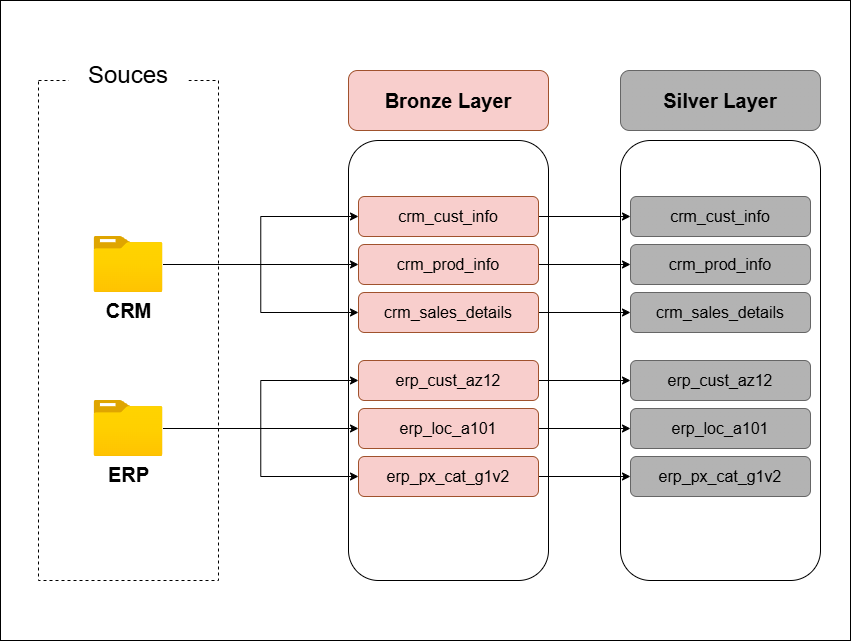

The diagram above was exported from draw.io. Its source (the exported page's mxGraphModel, read from the mxfile embedded in the PNG):
<mxGraphModel dx="1895" dy="1044" grid="1" gridSize="10" guides="1" tooltips="1" connect="1" arrows="1" fold="1" page="1" pageScale="1" pageWidth="827" pageHeight="1169" math="0" shadow="0">
  <root>
    <mxCell id="0" />
    <mxCell id="1" parent="0" />
    <mxCell id="ng9pLKK-hDi_yAEwPg4K-1" value="" style="rounded=0;whiteSpace=wrap;html=1;fillColor=none;dashed=1;" parent="1" vertex="1">
      <mxGeometry x="158" y="290" width="180" height="500" as="geometry" />
    </mxCell>
    <mxCell id="ng9pLKK-hDi_yAEwPg4K-2" value="&lt;font style=&quot;font-size: 24px;&quot;&gt;Souces&lt;/font&gt;" style="rounded=1;whiteSpace=wrap;html=1;strokeColor=none;" parent="1" vertex="1">
      <mxGeometry x="188" y="260" width="120" height="50" as="geometry" />
    </mxCell>
    <mxCell id="ng9pLKK-hDi_yAEwPg4K-15" style="edgeStyle=orthogonalEdgeStyle;rounded=0;orthogonalLoop=1;jettySize=auto;html=1;entryX=0;entryY=0.5;entryDx=0;entryDy=0;" parent="1" source="ng9pLKK-hDi_yAEwPg4K-3" target="ng9pLKK-hDi_yAEwPg4K-14" edge="1">
      <mxGeometry relative="1" as="geometry" />
    </mxCell>
    <mxCell id="ng9pLKK-hDi_yAEwPg4K-16" style="edgeStyle=orthogonalEdgeStyle;rounded=0;orthogonalLoop=1;jettySize=auto;html=1;entryX=0;entryY=0.5;entryDx=0;entryDy=0;" parent="1" source="ng9pLKK-hDi_yAEwPg4K-3" target="ng9pLKK-hDi_yAEwPg4K-10" edge="1">
      <mxGeometry relative="1" as="geometry" />
    </mxCell>
    <mxCell id="ng9pLKK-hDi_yAEwPg4K-17" style="edgeStyle=orthogonalEdgeStyle;rounded=0;orthogonalLoop=1;jettySize=auto;html=1;entryX=0;entryY=0.5;entryDx=0;entryDy=0;" parent="1" source="ng9pLKK-hDi_yAEwPg4K-3" target="ng9pLKK-hDi_yAEwPg4K-13" edge="1">
      <mxGeometry relative="1" as="geometry" />
    </mxCell>
    <mxCell id="ng9pLKK-hDi_yAEwPg4K-3" value="&lt;span style=&quot;font-size: 20px;&quot;&gt;&lt;b&gt;CRM&lt;/b&gt;&lt;/span&gt;" style="image;aspect=fixed;html=1;points=[];align=center;fontSize=12;image=img/lib/azure2/general/Folder_Blank.svg;" parent="1" vertex="1">
      <mxGeometry x="213.5" y="446" width="69" height="56.00000000000001" as="geometry" />
    </mxCell>
    <mxCell id="ng9pLKK-hDi_yAEwPg4K-7" value="" style="rounded=1;whiteSpace=wrap;html=1;fillColor=none;fillStyle=auto;strokeColor=light-dark(#000000,#000000);" parent="1" vertex="1">
      <mxGeometry x="468" y="350" width="200" height="440" as="geometry" />
    </mxCell>
    <mxCell id="ng9pLKK-hDi_yAEwPg4K-9" value="&lt;font style=&quot;font-size: 20px;&quot;&gt;&lt;b&gt;Bronze Layer&lt;/b&gt;&lt;/font&gt;" style="rounded=1;whiteSpace=wrap;html=1;fillColor=#f8cecc;fillStyle=auto;strokeColor=light-dark(#A0522D,#A0522D);" parent="1" vertex="1">
      <mxGeometry x="468" y="280" width="200" height="60" as="geometry" />
    </mxCell>
    <mxCell id="dvc6mWxqZKtWdNYs8Fx3-9" style="edgeStyle=orthogonalEdgeStyle;rounded=0;orthogonalLoop=1;jettySize=auto;html=1;entryX=0;entryY=0.5;entryDx=0;entryDy=0;" edge="1" parent="1" source="ng9pLKK-hDi_yAEwPg4K-10" target="dvc6mWxqZKtWdNYs8Fx3-3">
      <mxGeometry relative="1" as="geometry" />
    </mxCell>
    <mxCell id="ng9pLKK-hDi_yAEwPg4K-10" value="&lt;font style=&quot;font-size: 16px;&quot;&gt;crm_cust_info&lt;/font&gt;" style="rounded=1;whiteSpace=wrap;html=1;fillColor=#f8cecc;fillStyle=auto;strokeColor=light-dark(#A0522D,#A0522D);" parent="1" vertex="1">
      <mxGeometry x="478" y="406" width="180" height="40" as="geometry" />
    </mxCell>
    <mxCell id="dvc6mWxqZKtWdNYs8Fx3-11" style="edgeStyle=orthogonalEdgeStyle;rounded=0;orthogonalLoop=1;jettySize=auto;html=1;entryX=0;entryY=0.5;entryDx=0;entryDy=0;" edge="1" parent="1" source="ng9pLKK-hDi_yAEwPg4K-13" target="dvc6mWxqZKtWdNYs8Fx3-4">
      <mxGeometry relative="1" as="geometry" />
    </mxCell>
    <mxCell id="ng9pLKK-hDi_yAEwPg4K-13" value="&lt;font style=&quot;font-size: 16px;&quot;&gt;crm_sales_details&lt;/font&gt;" style="rounded=1;whiteSpace=wrap;html=1;fillColor=#f8cecc;fillStyle=auto;strokeColor=light-dark(#A0522D,#A0522D);" parent="1" vertex="1">
      <mxGeometry x="478" y="502" width="180" height="40" as="geometry" />
    </mxCell>
    <mxCell id="dvc6mWxqZKtWdNYs8Fx3-10" style="edgeStyle=orthogonalEdgeStyle;rounded=0;orthogonalLoop=1;jettySize=auto;html=1;entryX=0;entryY=0.5;entryDx=0;entryDy=0;" edge="1" parent="1" source="ng9pLKK-hDi_yAEwPg4K-14" target="dvc6mWxqZKtWdNYs8Fx3-5">
      <mxGeometry relative="1" as="geometry" />
    </mxCell>
    <mxCell id="ng9pLKK-hDi_yAEwPg4K-14" value="&lt;font style=&quot;font-size: 16px;&quot;&gt;crm_prod_info&lt;/font&gt;" style="rounded=1;whiteSpace=wrap;html=1;fillColor=#f8cecc;fillStyle=auto;strokeColor=light-dark(#A0522D,#A0522D);" parent="1" vertex="1">
      <mxGeometry x="478" y="454" width="180" height="40" as="geometry" />
    </mxCell>
    <mxCell id="ng9pLKK-hDi_yAEwPg4K-24" style="edgeStyle=orthogonalEdgeStyle;rounded=0;orthogonalLoop=1;jettySize=auto;html=1;entryX=0;entryY=0.5;entryDx=0;entryDy=0;" parent="1" source="ng9pLKK-hDi_yAEwPg4K-27" target="ng9pLKK-hDi_yAEwPg4K-30" edge="1">
      <mxGeometry relative="1" as="geometry" />
    </mxCell>
    <mxCell id="ng9pLKK-hDi_yAEwPg4K-25" style="edgeStyle=orthogonalEdgeStyle;rounded=0;orthogonalLoop=1;jettySize=auto;html=1;entryX=0;entryY=0.5;entryDx=0;entryDy=0;" parent="1" source="ng9pLKK-hDi_yAEwPg4K-27" target="ng9pLKK-hDi_yAEwPg4K-28" edge="1">
      <mxGeometry relative="1" as="geometry" />
    </mxCell>
    <mxCell id="ng9pLKK-hDi_yAEwPg4K-26" style="edgeStyle=orthogonalEdgeStyle;rounded=0;orthogonalLoop=1;jettySize=auto;html=1;entryX=0;entryY=0.5;entryDx=0;entryDy=0;" parent="1" source="ng9pLKK-hDi_yAEwPg4K-27" target="ng9pLKK-hDi_yAEwPg4K-29" edge="1">
      <mxGeometry relative="1" as="geometry" />
    </mxCell>
    <mxCell id="ng9pLKK-hDi_yAEwPg4K-27" value="&lt;span style=&quot;font-size: 20px;&quot;&gt;&lt;b&gt;ERP&lt;/b&gt;&lt;/span&gt;" style="image;aspect=fixed;html=1;points=[];align=center;fontSize=12;image=img/lib/azure2/general/Folder_Blank.svg;" parent="1" vertex="1">
      <mxGeometry x="213.5" y="610" width="69" height="56.00000000000001" as="geometry" />
    </mxCell>
    <mxCell id="dvc6mWxqZKtWdNYs8Fx3-12" style="edgeStyle=orthogonalEdgeStyle;rounded=0;orthogonalLoop=1;jettySize=auto;html=1;entryX=0;entryY=0.5;entryDx=0;entryDy=0;" edge="1" parent="1" source="ng9pLKK-hDi_yAEwPg4K-28" target="dvc6mWxqZKtWdNYs8Fx3-6">
      <mxGeometry relative="1" as="geometry" />
    </mxCell>
    <mxCell id="ng9pLKK-hDi_yAEwPg4K-28" value="&lt;span style=&quot;font-size: 16px;&quot;&gt;erp_cust_az12&lt;/span&gt;" style="rounded=1;whiteSpace=wrap;html=1;fillColor=#f8cecc;fillStyle=auto;strokeColor=light-dark(#A0522D,#A0522D);" parent="1" vertex="1">
      <mxGeometry x="478" y="570" width="180" height="40" as="geometry" />
    </mxCell>
    <mxCell id="dvc6mWxqZKtWdNYs8Fx3-14" style="edgeStyle=orthogonalEdgeStyle;rounded=0;orthogonalLoop=1;jettySize=auto;html=1;entryX=0;entryY=0.5;entryDx=0;entryDy=0;" edge="1" parent="1" source="ng9pLKK-hDi_yAEwPg4K-29" target="dvc6mWxqZKtWdNYs8Fx3-7">
      <mxGeometry relative="1" as="geometry" />
    </mxCell>
    <mxCell id="ng9pLKK-hDi_yAEwPg4K-29" value="&lt;span style=&quot;font-size: 16px;&quot;&gt;erp_px_cat_g1v2&lt;/span&gt;" style="rounded=1;whiteSpace=wrap;html=1;fillColor=#f8cecc;fillStyle=auto;strokeColor=light-dark(#A0522D,#A0522D);" parent="1" vertex="1">
      <mxGeometry x="478" y="666" width="180" height="40" as="geometry" />
    </mxCell>
    <mxCell id="dvc6mWxqZKtWdNYs8Fx3-13" style="edgeStyle=orthogonalEdgeStyle;rounded=0;orthogonalLoop=1;jettySize=auto;html=1;" edge="1" parent="1" source="ng9pLKK-hDi_yAEwPg4K-30" target="dvc6mWxqZKtWdNYs8Fx3-8">
      <mxGeometry relative="1" as="geometry" />
    </mxCell>
    <mxCell id="ng9pLKK-hDi_yAEwPg4K-30" value="&lt;span style=&quot;font-size: 16px;&quot;&gt;erp_loc_a101&lt;/span&gt;" style="rounded=1;whiteSpace=wrap;html=1;fillColor=#f8cecc;fillStyle=auto;strokeColor=light-dark(#A0522D,#A0522D);" parent="1" vertex="1">
      <mxGeometry x="478" y="618" width="180" height="40" as="geometry" />
    </mxCell>
    <mxCell id="ng9pLKK-hDi_yAEwPg4K-32" value="" style="rounded=0;whiteSpace=wrap;html=1;fillColor=none;" parent="1" vertex="1">
      <mxGeometry x="120" y="210" width="850" height="640" as="geometry" />
    </mxCell>
    <mxCell id="dvc6mWxqZKtWdNYs8Fx3-1" value="" style="rounded=1;whiteSpace=wrap;html=1;fillColor=none;fillStyle=auto;strokeColor=light-dark(#000000,#000000);" vertex="1" parent="1">
      <mxGeometry x="740" y="350" width="200" height="440" as="geometry" />
    </mxCell>
    <mxCell id="dvc6mWxqZKtWdNYs8Fx3-2" value="&lt;span style=&quot;font-size: 20px;&quot;&gt;&lt;b&gt;Silver Layer&lt;/b&gt;&lt;/span&gt;" style="rounded=1;whiteSpace=wrap;html=1;fillColor=light-dark(#B3B3B3,#B3B3B3);fillStyle=auto;strokeColor=#666666;gradientColor=#b3b3b3;" vertex="1" parent="1">
      <mxGeometry x="740" y="280" width="200" height="60" as="geometry" />
    </mxCell>
    <mxCell id="dvc6mWxqZKtWdNYs8Fx3-3" value="&lt;font style=&quot;font-size: 16px;&quot;&gt;crm_cust_info&lt;/font&gt;" style="rounded=1;whiteSpace=wrap;html=1;fillColor=light-dark(#B3B3B3,#B3B3B3);fillStyle=auto;strokeColor=#666666;gradientColor=#b3b3b3;" vertex="1" parent="1">
      <mxGeometry x="750" y="406" width="180" height="40" as="geometry" />
    </mxCell>
    <mxCell id="dvc6mWxqZKtWdNYs8Fx3-4" value="&lt;font style=&quot;font-size: 16px;&quot;&gt;crm_sales_details&lt;/font&gt;" style="rounded=1;whiteSpace=wrap;html=1;fillColor=light-dark(#B3B3B3,#B3B3B3);fillStyle=auto;strokeColor=#666666;gradientColor=#b3b3b3;" vertex="1" parent="1">
      <mxGeometry x="750" y="502" width="180" height="40" as="geometry" />
    </mxCell>
    <mxCell id="dvc6mWxqZKtWdNYs8Fx3-5" value="&lt;font style=&quot;font-size: 16px;&quot;&gt;crm_prod_info&lt;/font&gt;" style="rounded=1;whiteSpace=wrap;html=1;fillColor=light-dark(#B3B3B3,#B3B3B3);fillStyle=auto;strokeColor=#666666;gradientColor=#b3b3b3;" vertex="1" parent="1">
      <mxGeometry x="750" y="454" width="180" height="40" as="geometry" />
    </mxCell>
    <mxCell id="dvc6mWxqZKtWdNYs8Fx3-6" value="&lt;span style=&quot;font-size: 16px;&quot;&gt;erp_cust_az12&lt;/span&gt;" style="rounded=1;whiteSpace=wrap;html=1;fillColor=light-dark(#B3B3B3,#B3B3B3);fillStyle=auto;strokeColor=#666666;gradientColor=#b3b3b3;" vertex="1" parent="1">
      <mxGeometry x="750" y="570" width="180" height="40" as="geometry" />
    </mxCell>
    <mxCell id="dvc6mWxqZKtWdNYs8Fx3-7" value="&lt;span style=&quot;font-size: 16px;&quot;&gt;erp_px_cat_g1v2&lt;/span&gt;" style="rounded=1;whiteSpace=wrap;html=1;fillColor=light-dark(#B3B3B3,#B3B3B3);fillStyle=auto;strokeColor=#666666;gradientColor=#b3b3b3;" vertex="1" parent="1">
      <mxGeometry x="750" y="666" width="180" height="40" as="geometry" />
    </mxCell>
    <mxCell id="dvc6mWxqZKtWdNYs8Fx3-8" value="&lt;span style=&quot;font-size: 16px;&quot;&gt;erp_loc_a101&lt;/span&gt;" style="rounded=1;whiteSpace=wrap;html=1;fillColor=light-dark(#B3B3B3,#B3B3B3);fillStyle=auto;strokeColor=#666666;gradientColor=#b3b3b3;" vertex="1" parent="1">
      <mxGeometry x="750" y="618" width="180" height="40" as="geometry" />
    </mxCell>
  </root>
</mxGraphModel>